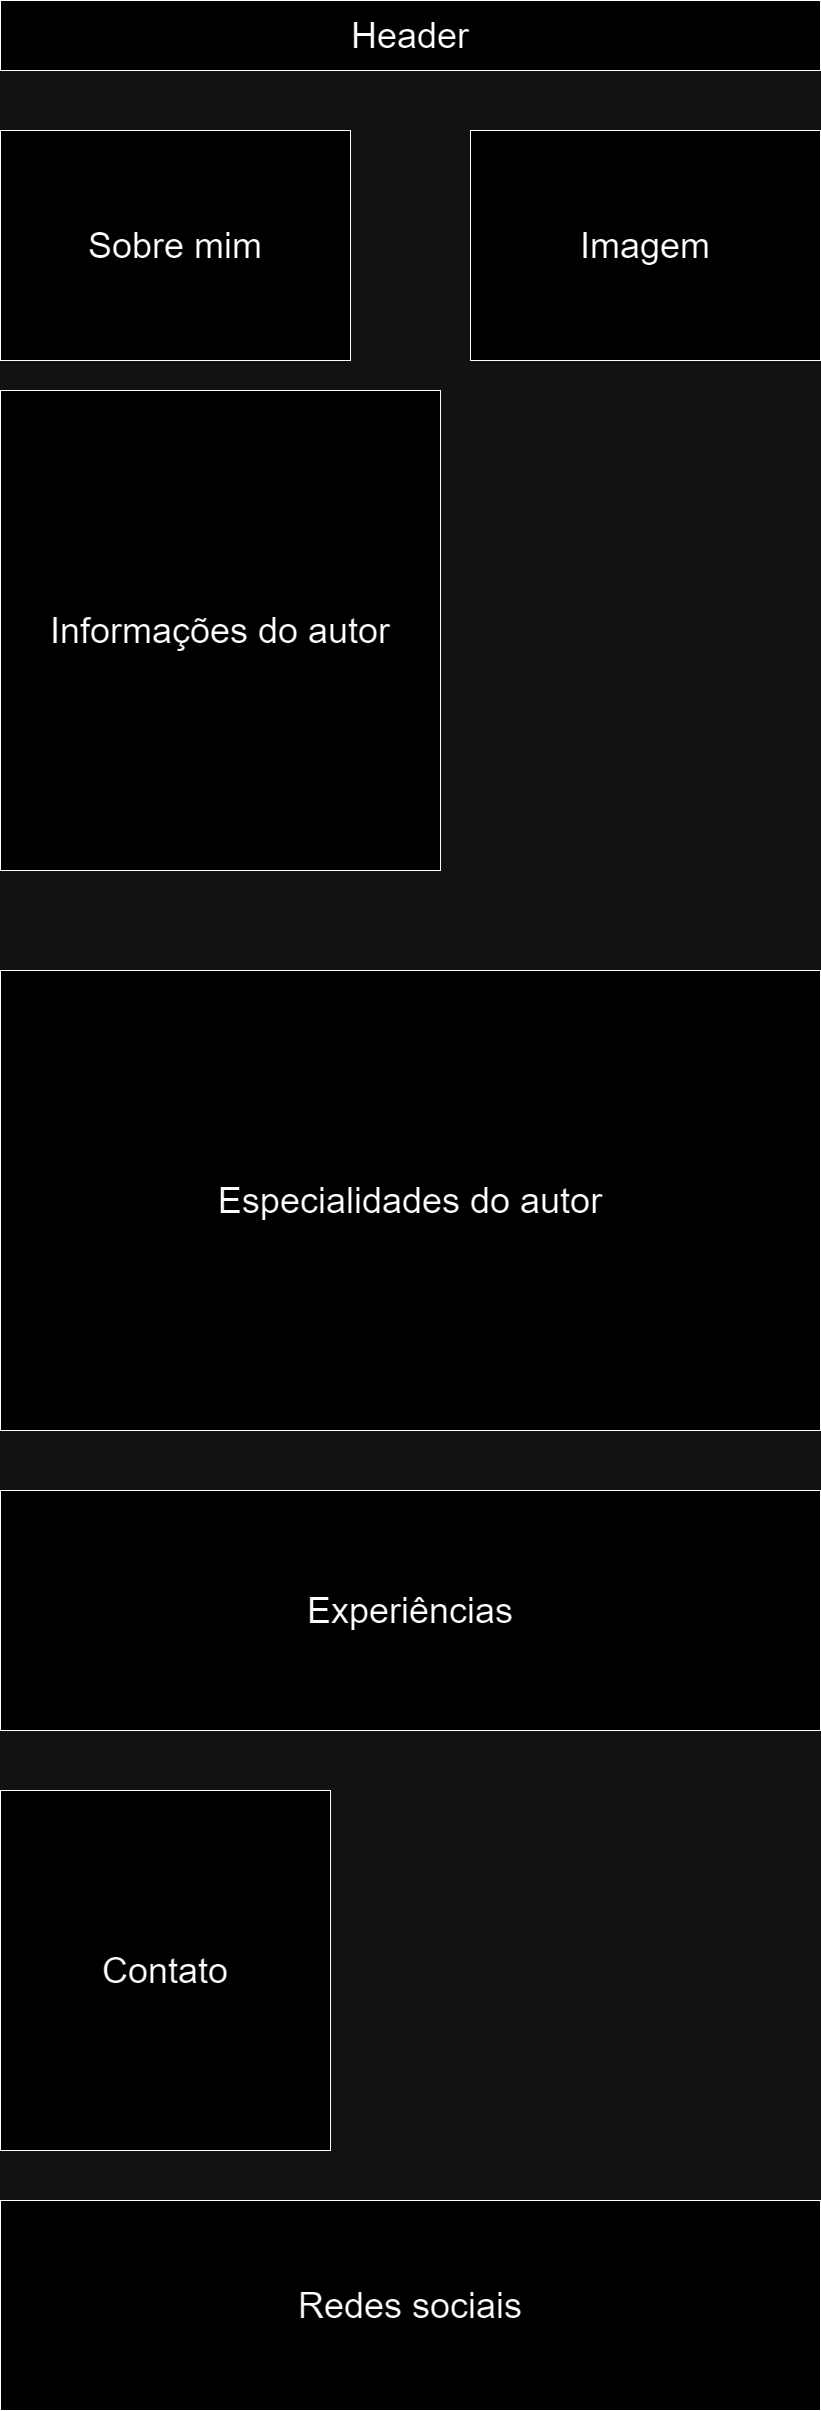

The diagram above was exported from draw.io. Its source (the exported page's mxGraphModel, read from the mxfile embedded in the PNG):
<mxGraphModel dx="1386" dy="785" grid="1" gridSize="10" guides="1" tooltips="1" connect="1" arrows="1" fold="1" page="1" pageScale="1" pageWidth="827" pageHeight="1169" math="0" shadow="0">
  <root>
    <mxCell id="0" />
    <mxCell id="1" parent="0" />
    <mxCell id="2" value="&lt;font style=&quot;font-size: 36px;&quot;&gt;Header&lt;/font&gt;" style="rounded=0;whiteSpace=wrap;html=1;" parent="1" vertex="1">
      <mxGeometry width="820" height="70" as="geometry" />
    </mxCell>
    <mxCell id="3" value="Sobre mim" style="rounded=0;whiteSpace=wrap;html=1;fontSize=36;" parent="1" vertex="1">
      <mxGeometry y="130" width="350" height="230" as="geometry" />
    </mxCell>
    <mxCell id="4" value="Imagem" style="rounded=0;whiteSpace=wrap;html=1;fontSize=36;" parent="1" vertex="1">
      <mxGeometry x="470" y="130" width="350" height="230" as="geometry" />
    </mxCell>
    <mxCell id="5" value="Informações do autor" style="rounded=0;whiteSpace=wrap;html=1;fontSize=36;" parent="1" vertex="1">
      <mxGeometry y="390" width="440" height="480" as="geometry" />
    </mxCell>
    <mxCell id="6" value="Especialidades do autor" style="rounded=0;whiteSpace=wrap;html=1;fontSize=36;" parent="1" vertex="1">
      <mxGeometry y="970" width="820" height="460" as="geometry" />
    </mxCell>
    <mxCell id="7" value="Experiências" style="rounded=0;whiteSpace=wrap;html=1;fontSize=36;" parent="1" vertex="1">
      <mxGeometry y="1490" width="820" height="240" as="geometry" />
    </mxCell>
    <mxCell id="8" value="Contato" style="rounded=0;whiteSpace=wrap;html=1;fontSize=36;" parent="1" vertex="1">
      <mxGeometry y="1790" width="330" height="360" as="geometry" />
    </mxCell>
    <mxCell id="9" value="Redes sociais" style="rounded=0;whiteSpace=wrap;html=1;fontSize=36;" parent="1" vertex="1">
      <mxGeometry y="2200" width="820" height="210" as="geometry" />
    </mxCell>
  </root>
</mxGraphModel>